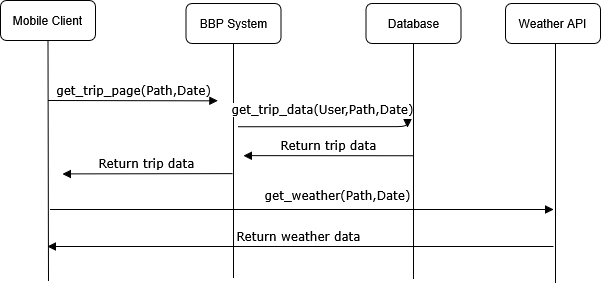

The diagram above was exported from draw.io. Its source (the exported page's mxGraphModel, read from the mxfile embedded in the PNG):
<mxGraphModel dx="741" dy="88" grid="0" gridSize="10" guides="1" tooltips="1" connect="1" arrows="0" fold="1" page="0" pageScale="1" pageWidth="850" pageHeight="1100" math="0" shadow="0">
  <root>
    <mxCell id="0" />
    <mxCell id="1" parent="0" />
    <mxCell id="U4-tJL_jPzLZSfZIIGyM-1" edge="1" parent="1" style="html=1;verticalAlign=bottom;endArrow=block;labelBackgroundColor=none;fontFamily=Verdana;fontSize=12;edgeStyle=elbowEdgeStyle;elbow=vertical;" value="get_trip_page(Path,Date)">
      <mxGeometry relative="1" x="0.0051" as="geometry">
        <mxPoint as="offset" />
        <mxPoint x="186.5" y="656" as="sourcePoint" />
        <mxPoint x="356.5" y="656" as="targetPoint" />
      </mxGeometry>
    </mxCell>
    <mxCell id="U4-tJL_jPzLZSfZIIGyM-3" parent="1" style="rounded=1;whiteSpace=wrap;html=1;" value="Mobile Client" vertex="1">
      <mxGeometry height="40" width="95" x="139" y="556" as="geometry" />
    </mxCell>
    <mxCell id="U4-tJL_jPzLZSfZIIGyM-4" edge="1" parent="1" style="endArrow=none;html=1;rounded=0;fontSize=12;startSize=8;endSize=8;curved=1;entryX=0.5;entryY=1;entryDx=0;entryDy=0;" target="U4-tJL_jPzLZSfZIIGyM-3" value="">
      <mxGeometry height="50" relative="1" width="50" as="geometry">
        <mxPoint x="187" y="836" as="sourcePoint" />
        <mxPoint x="256.5" y="676" as="targetPoint" />
      </mxGeometry>
    </mxCell>
    <mxCell id="U4-tJL_jPzLZSfZIIGyM-7" parent="1" style="rounded=1;whiteSpace=wrap;html=1;" value="Database" vertex="1">
      <mxGeometry height="40" width="95" x="504.5" y="559" as="geometry" />
    </mxCell>
    <mxCell id="U4-tJL_jPzLZSfZIIGyM-8" edge="1" parent="1" style="endArrow=none;html=1;rounded=0;fontSize=12;startSize=8;endSize=8;curved=1;entryX=0.5;entryY=1;entryDx=0;entryDy=0;" target="U4-tJL_jPzLZSfZIIGyM-7" value="">
      <mxGeometry height="50" relative="1" width="50" as="geometry">
        <mxPoint x="552" y="834" as="sourcePoint" />
        <mxPoint x="622" y="679" as="targetPoint" />
      </mxGeometry>
    </mxCell>
    <mxCell id="U4-tJL_jPzLZSfZIIGyM-9" parent="1" style="rounded=1;whiteSpace=wrap;html=1;" value="BBP System" vertex="1">
      <mxGeometry height="40" width="95" x="324.5" y="559" as="geometry" />
    </mxCell>
    <mxCell id="U4-tJL_jPzLZSfZIIGyM-10" edge="1" parent="1" style="endArrow=none;html=1;rounded=0;fontSize=12;startSize=8;endSize=8;curved=1;entryX=0.5;entryY=1;entryDx=0;entryDy=0;" target="U4-tJL_jPzLZSfZIIGyM-9" value="">
      <mxGeometry height="50" relative="1" width="50" as="geometry">
        <mxPoint x="372" y="833" as="sourcePoint" />
        <mxPoint x="442" y="679" as="targetPoint" />
      </mxGeometry>
    </mxCell>
    <mxCell id="U4-tJL_jPzLZSfZIIGyM-14" edge="1" parent="1" style="html=1;verticalAlign=bottom;endArrow=block;labelBackgroundColor=default;fontFamily=Verdana;fontSize=12;edgeStyle=elbowEdgeStyle;elbow=vertical;" value="get_trip_data(User,Path,Date)">
      <mxGeometry relative="1" x="-0.0075" y="7" as="geometry">
        <mxPoint as="offset" />
        <Array as="points">
          <mxPoint x="460.5" y="682" />
        </Array>
        <mxPoint x="377" y="682.1" as="sourcePoint" />
        <mxPoint x="546" y="683" as="targetPoint" />
      </mxGeometry>
    </mxCell>
    <mxCell id="U4-tJL_jPzLZSfZIIGyM-22" edge="1" parent="1" style="html=1;verticalAlign=bottom;endArrow=block;labelBackgroundColor=none;fontFamily=Verdana;fontSize=12;edgeStyle=elbowEdgeStyle;elbow=vertical;" value="Return trip data">
      <mxGeometry relative="1" x="0.0059" as="geometry">
        <mxPoint as="offset" />
        <mxPoint x="552" y="711.25" as="sourcePoint" />
        <mxPoint x="382" y="711.25" as="targetPoint" />
      </mxGeometry>
    </mxCell>
    <mxCell id="wdyHo59ktos_a_q6a9ge-28" parent="1" style="rounded=1;whiteSpace=wrap;html=1;" value="Weather API" vertex="1">
      <mxGeometry height="40" width="95" x="644" y="559" as="geometry" />
    </mxCell>
    <mxCell id="wdyHo59ktos_a_q6a9ge-30" edge="1" parent="1" style="html=1;verticalAlign=bottom;endArrow=block;labelBackgroundColor=none;fontFamily=Verdana;fontSize=12;edgeStyle=elbowEdgeStyle;elbow=vertical;" value="Return trip data">
      <mxGeometry relative="1" x="0.0059" as="geometry">
        <mxPoint as="offset" />
        <mxPoint x="371" y="729.13" as="sourcePoint" />
        <mxPoint x="201" y="729.13" as="targetPoint" />
      </mxGeometry>
    </mxCell>
    <mxCell id="wdyHo59ktos_a_q6a9ge-31" edge="1" parent="1" style="html=1;verticalAlign=bottom;endArrow=block;labelBackgroundColor=default;fontFamily=Verdana;fontSize=12;edgeStyle=elbowEdgeStyle;elbow=vertical;" value="get_weather(Path,Date)">
      <mxGeometry relative="1" x="0.141" y="4" as="geometry">
        <mxPoint as="offset" />
        <Array as="points">
          <mxPoint x="439" y="765" />
        </Array>
        <mxPoint x="189" y="765" as="sourcePoint" />
        <mxPoint x="692" y="765" as="targetPoint" />
      </mxGeometry>
    </mxCell>
    <mxCell id="wdyHo59ktos_a_q6a9ge-32" edge="1" parent="1" style="endArrow=none;html=1;rounded=0;fontSize=12;startSize=8;endSize=8;curved=1;entryX=0.5;entryY=1;entryDx=0;entryDy=0;" value="">
      <mxGeometry height="50" relative="1" width="50" as="geometry">
        <mxPoint x="694" y="838" as="sourcePoint" />
        <mxPoint x="694" y="599" as="targetPoint" />
      </mxGeometry>
    </mxCell>
    <mxCell id="wdyHo59ktos_a_q6a9ge-33" edge="1" parent="1" style="html=1;verticalAlign=bottom;endArrow=block;labelBackgroundColor=none;fontFamily=Verdana;fontSize=12;edgeStyle=elbowEdgeStyle;elbow=vertical;" value="Return weather data">
      <mxGeometry relative="1" x="0.0059" as="geometry">
        <mxPoint as="offset" />
        <Array as="points">
          <mxPoint x="443" y="802" />
        </Array>
        <mxPoint x="692" y="802" as="sourcePoint" />
        <mxPoint x="186" y="803" as="targetPoint" />
      </mxGeometry>
    </mxCell>
  </root>
</mxGraphModel>